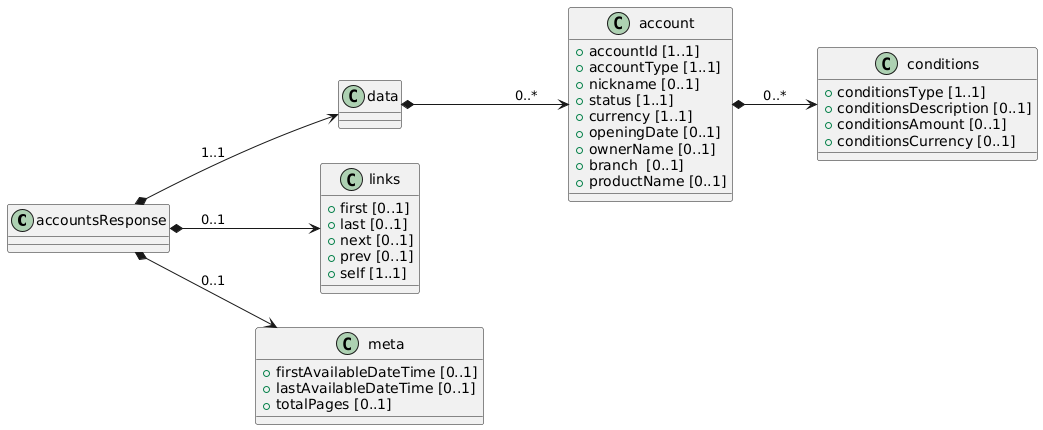

The diagram above was rendered by PlantUML. Its source (embedded in the PNG):
@startuml
left to right direction

class accountsResponse {

}

class data {

}

class account {
 + accountId [1..1]
 + accountType [1..1]
 + nickname [0..1]
 + status [1..1]
 + currency [1..1]
 + openingDate [0..1]
 + ownerName [0..1]
 + branch  [0..1]
 + productName [0..1] 
}

class conditions {
 + conditionsType [1..1]
 + conditionsDescription [0..1]
 + conditionsAmount [0..1]
 + conditionsCurrency [0..1]
}

class links {
 + first [0..1]
 + last [0..1]
 + next [0..1]
 + prev [0..1]
 + self [1..1]
}

class meta {
 + firstAvailableDateTime [0..1]
 + lastAvailableDateTime [0..1]
 + totalPages [0..1]
}

' Relaciones

accountsResponse *--> data: "1..1"
data *--> account: "0..*"
account *--> conditions: "0..*"
accountsResponse *--> links : "0..1"
accountsResponse *--> meta : "0..1"
@enduml